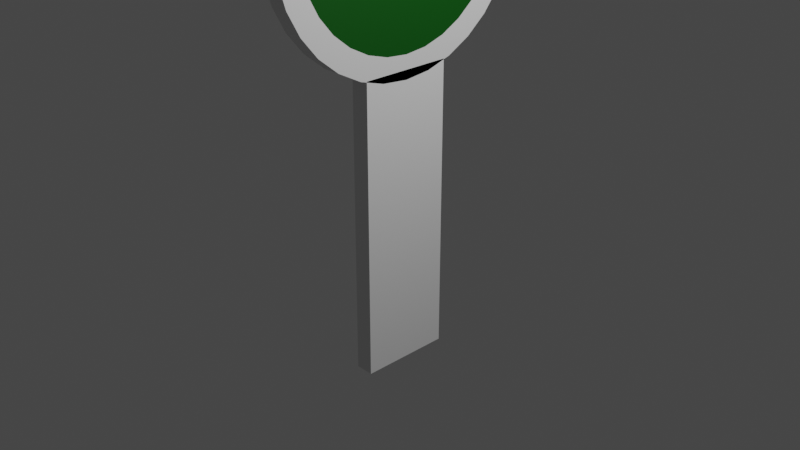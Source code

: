 # Source: kalauz_tabla.blend  (saved by Blender 2.93.21; exported with 4.5.12 LTS)
import bpy
from mathutils import Matrix  # noqa: F401  (used for matrix-valued properties, if any)

bpy.ops.wm.read_factory_settings(use_empty=True)
scene = bpy.context.scene
scene.name = 'Scene'

# ---- collections
col_collection = bpy.data.collections.new('Collection'); scene.collection.children.link(col_collection)

# ---- materials (node trees are filled in below, after node groups)
mat_material_001 = bpy.data.materials.new('Material.001')
mat_material_001.use_transparent_shadow = False
mat_material_002 = bpy.data.materials.new('Material.002')
mat_material_002.use_transparent_shadow = False
mat_material_003 = bpy.data.materials.new('Material.003')
mat_material_003.use_transparent_shadow = False

# ---- material node trees
mat_material_001.use_nodes = True; mat_material_001.node_tree.nodes.clear()
_N = mat_material_001.node_tree.nodes; _L = mat_material_001.node_tree.links
n0 = _N.new('ShaderNodeBsdfPrincipled'); n0.name = 'Principled BSDF'; n0.location = (10, 300)
n0.distribution = 'GGX'
n0.subsurface_method = 'BURLEY'
n0.inputs[3].default_value = 1.45
n0.inputs[27].default_value = (0.0, 0.0, 0.0, 1.0)
n0.inputs[28].default_value = 1.0
n1 = _N.new('ShaderNodeOutputMaterial'); n1.name = 'Material Output'; n1.location = (300, 300)
_L.new(n0.outputs[0], n1.inputs[0])
n1.is_active_output = True
mat_material_002.use_nodes = True; mat_material_002.node_tree.nodes.clear()
_N = mat_material_002.node_tree.nodes; _L = mat_material_002.node_tree.links
n0 = _N.new('ShaderNodeBsdfPrincipled'); n0.name = 'Principled BSDF'; n0.location = (10, 300)
n0.distribution = 'GGX'
n0.subsurface_method = 'BURLEY'
n0.inputs[0].default_value = (0.8, 0.000406, 0.0, 1.0)
n0.inputs[3].default_value = 1.45
n0.inputs[27].default_value = (0.0, 0.0, 0.0, 1.0)
n0.inputs[28].default_value = 1.0
n1 = _N.new('ShaderNodeOutputMaterial'); n1.name = 'Material Output'; n1.location = (300, 300)
_L.new(n0.outputs[0], n1.inputs[0])
n1.is_active_output = True
mat_material_003.use_nodes = True; mat_material_003.node_tree.nodes.clear()
_N = mat_material_003.node_tree.nodes; _L = mat_material_003.node_tree.links
n0 = _N.new('ShaderNodeBsdfPrincipled'); n0.name = 'Principled BSDF'; n0.location = (10, 300)
n0.distribution = 'GGX'
n0.subsurface_method = 'BURLEY'
n0.inputs[0].default_value = (0.0, 0.07937, 0.001887, 1.0)
n0.inputs[3].default_value = 1.45
n0.inputs[27].default_value = (0.0, 0.0, 0.0, 1.0)
n0.inputs[28].default_value = 1.0
n1 = _N.new('ShaderNodeOutputMaterial'); n1.name = 'Material Output'; n1.location = (300, 300)
_L.new(n0.outputs[0], n1.inputs[0])
n1.is_active_output = True

# ---- world
world_world = bpy.data.worlds.new('World'); scene.world = world_world
world_world.use_nodes = True; world_world.node_tree.nodes.clear()
_N = world_world.node_tree.nodes; _L = world_world.node_tree.links
n0 = _N.new('ShaderNodeOutputWorld'); n0.name = 'World Output'; n0.location = (300, 300)
n1 = _N.new('ShaderNodeBackground'); n1.name = 'Background'; n1.location = (10, 300)
n1.inputs[0].default_value = (0.05088, 0.05088, 0.05088, 1.0)
_L.new(n1.outputs[0], n0.inputs[0])
n0.is_active_output = True
world_world.color = (0.05088, 0.05088, 0.05088)
world_world.use_sun_shadow = False
world_world.sun_shadow_jitter_overblur = 0.0

# ---- cameras
cam_camera = bpy.data.cameras.new('Camera')
cam_camera.clip_end = 100.0
cam_camera.ortho_scale = 7.314

# ---- lights
light_light = bpy.data.lights.new('Light', 'POINT')
light_light.transmission_factor = 0.0
light_light.energy = 1000.0
light_light.shadow_soft_size = 0.1
light_light.shadow_maximum_resolution = 0.006
light_light.use_absolute_resolution = True

# ---- meshes
me_cube_001 = bpy.data.meshes.new('Cube.001')
me_cube_001.from_pydata([(-0.1, -0.5, -1.6), (-0.1, -0.5, 1.6), (-0.1, 0.5, -1.6), (-0.1, 0.5, 1.6), (0.1, -0.5, -1.6), (0.1, -0.5, 1.6), (0.1, 0.5, -1.6), (0.1, 0.5, 1.6)], [], [(0, 1, 3, 2), (2, 3, 7, 6), (6, 7, 5, 4), (4, 5, 1, 0), (2, 6, 4, 0), (7, 3, 1, 5)])
_uv = me_cube_001.uv_layers.new(name='UVMap')
_uv.uv.foreach_set('vector', [0.375, 0.0, 0.625, 0.0, 0.625, 0.25, 0.375, 0.25, 0.375, 0.25, 0.625, 0.25, 0.625, 0.5, 0.375, 0.5, 0.375, 0.5, 0.625, 0.5, 0.625, 0.75, 0.375, 0.75, 0.375, 0.75, 0.625, 0.75, 0.625, 1.0, 0.375, 1.0, 0.125, 0.5, 0.375, 0.5, 0.375, 0.75, 0.125, 0.75, 0.625, 0.5, 0.875, 0.5, 0.875, 0.75, 0.625, 0.75])
me_cube_001.use_remesh_fix_poles = True
me_cube_001.use_remesh_preserve_attributes = False
me_cube_001.update()
me_cylinder = bpy.data.meshes.new('Cylinder')
me_cylinder.from_pydata([(0.1, 1.249, 0.0), (-0.1, 1.249, -1.713e-07), (0.1, 1.225, 0.2436), (-0.1, 1.225, 0.2436), (0.1, 1.154, 0.4779), (-0.1, 1.154, 0.4779), (0.1, 1.038, 0.6938), (-0.1, 1.038, 0.6938), (0.1, 0.883, 0.883), (-0.1, 0.883, 0.883), (0.1, 0.6938, 1.038), (-0.1, 0.6938, 1.038), (0.1, 0.4779, 1.154), (-0.1, 0.4779, 1.154), (0.1, 0.2436, 1.225), (-0.1, 0.2436, 1.225), (0.1, -6.552e-08, 1.249), (-0.1, -6.552e-08, 1.249), (0.1, -0.2436, 1.225), (-0.1, -0.2436, 1.225), (0.1, -0.4779, 1.154), (-0.1, -0.4779, 1.154), (0.1, -0.6938, 1.038), (-0.1, -0.6938, 1.038), (0.1, -0.883, 0.883), (-0.1, -0.883, 0.883), (0.1, -1.038, 0.6938), (-0.1, -1.038, 0.6938), (0.1, -1.154, 0.4779), (-0.1, -1.154, 0.4779), (0.1, -1.225, 0.2436), (-0.1, -1.225, 0.2436), (0.1, -1.249, -1.638e-07), (-0.1, -1.249, -3.426e-07), (0.1, -1.225, -0.2436), (-0.1, -1.225, -0.2436), (0.1, -1.154, -0.4779), (-0.1, -1.154, -0.4779), (0.1, -1.038, -0.6938), (-0.1, -1.038, -0.6938), (0.1, -0.883, -0.883), (-0.1, -0.883, -0.883), (0.1, -0.6938, -1.038), (-0.1, -0.6938, -1.038), (0.1, -0.4779, -1.154), (-0.1, -0.4779, -1.154), (0.1, -0.2436, -1.225), (-0.1, -0.2436, -1.225), (0.1, 1.323e-08, -1.249), (-0.1, 1.323e-08, -1.249), (0.1, 0.2436, -1.225), (-0.1, 0.2436, -1.225), (0.1, 0.4779, -1.154), (-0.1, 0.4779, -1.154), (0.1, 0.6938, -1.038), (-0.1, 0.6938, -1.038), (0.1, 0.883, -0.883), (-0.1, 0.883, -0.883), (0.1, 1.038, -0.6938), (-0.1, 1.038, -0.6938), (0.1, 1.154, -0.4779), (-0.1, 1.154, -0.4779), (0.1, 1.225, -0.2436), (-0.1, 1.225, -0.2436), (-0.1, 1.471, 0.2926), (-0.1, 1.5, -1.788e-07), (-0.1, 1.386, 0.574), (-0.1, 1.247, 0.8334), (-0.1, 1.061, 1.061), (-0.1, 0.8334, 1.247), (-0.1, 0.574, 1.386), (-0.1, 0.2926, 1.471), (-0.1, -7.022e-08, 1.5), (-0.1, -0.2926, 1.471), (-0.1, -0.574, 1.386), (-0.1, -0.8334, 1.247), (-0.1, -1.061, 1.061), (-0.1, -1.247, 0.8334), (-0.1, -1.386, 0.574), (-0.1, -1.471, 0.2926), (-0.1, -1.5, -3.576e-07), (-0.1, -1.471, -0.2926), (-0.1, -1.386, -0.574), (-0.1, -1.247, -0.8334), (-0.1, -1.061, -1.061), (-0.1, -0.8334, -1.247), (-0.1, -0.574, -1.386), (-0.1, -0.2926, -1.471), (-0.1, 1.323e-08, -1.5), (-0.1, 0.2926, -1.471), (-0.1, 0.574, -1.386), (-0.1, 0.8334, -1.247), (-0.1, 1.061, -1.061), (-0.1, 1.247, -0.8334), (-0.1, 1.386, -0.574), (-0.1, 1.471, -0.2926), (0.1, 1.5, 0.0), (0.1, 1.471, 0.2926), (0.1, 1.386, 0.574), (0.1, 1.247, 0.8334), (0.1, 1.061, 1.061), (0.1, 0.8334, 1.247), (0.1, 0.574, 1.386), (0.1, 0.2926, 1.471), (0.1, -7.022e-08, 1.5), (0.1, -0.2926, 1.471), (0.1, -0.574, 1.386), (0.1, -0.8334, 1.247), (0.1, -1.061, 1.061), (0.1, -1.247, 0.8334), (0.1, -1.386, 0.574), (0.1, -1.471, 0.2926), (0.1, -1.5, -1.788e-07), (0.1, -1.471, -0.2926), (0.1, -1.386, -0.574), (0.1, -1.247, -0.8334), (0.1, -1.061, -1.061), (0.1, -0.8334, -1.247), (0.1, -0.574, -1.386), (0.1, -0.2926, -1.471), (0.1, 1.323e-08, -1.5), (0.1, 0.2926, -1.471), (0.1, 0.574, -1.386), (0.1, 0.8334, -1.247), (0.1, 1.061, -1.061), (0.1, 1.247, -0.8334), (0.1, 1.386, -0.574), (0.1, 1.471, -0.2926)], [], [(96, 65, 64, 97), (97, 64, 66, 98), (98, 66, 67, 99), (99, 67, 68, 100), (100, 68, 69, 101), (101, 69, 70, 102), (102, 70, 71, 103), (103, 71, 72, 104), (104, 72, 73, 105), (105, 73, 74, 106), (106, 74, 75, 107), (107, 75, 76, 108), (108, 76, 77, 109), (109, 77, 78, 110), (110, 78, 79, 111), (111, 79, 80, 112), (112, 80, 81, 113), (113, 81, 82, 114), (114, 82, 83, 115), (115, 83, 84, 116), (116, 84, 85, 117), (117, 85, 86, 118), (118, 86, 87, 119), (119, 87, 88, 120), (120, 88, 89, 121), (121, 89, 90, 122), (122, 90, 91, 123), (123, 91, 92, 124), (124, 92, 93, 125), (125, 93, 94, 126), (3, 1, 63, 61, 59, 57, 55, 53, 51, 49, 47, 45, 43, 41, 39, 37, 35, 33, 31, 29, 27, 25, 23, 21, 19, 17, 15, 13, 11, 9, 7, 5), (126, 94, 95, 127), (127, 95, 65, 96), (0, 2, 4, 6, 8, 10, 12, 14, 16, 18, 20, 22, 24, 26, 28, 30, 32, 34, 36, 38, 40, 42, 44, 46, 48, 50, 52, 54, 56, 58, 60, 62), (1, 3, 64, 65), (3, 5, 66, 64), (5, 7, 67, 66), (7, 9, 68, 67), (9, 11, 69, 68), (11, 13, 70, 69), (13, 15, 71, 70), (15, 17, 72, 71), (17, 19, 73, 72), (19, 21, 74, 73), (21, 23, 75, 74), (23, 25, 76, 75), (25, 27, 77, 76), (27, 29, 78, 77), (29, 31, 79, 78), (31, 33, 80, 79), (33, 35, 81, 80), (35, 37, 82, 81), (37, 39, 83, 82), (39, 41, 84, 83), (41, 43, 85, 84), (43, 45, 86, 85), (45, 47, 87, 86), (47, 49, 88, 87), (49, 51, 89, 88), (51, 53, 90, 89), (53, 55, 91, 90), (55, 57, 92, 91), (57, 59, 93, 92), (59, 61, 94, 93), (61, 63, 95, 94), (63, 1, 65, 95), (2, 0, 96, 97), (4, 2, 97, 98), (6, 4, 98, 99), (8, 6, 99, 100), (10, 8, 100, 101), (12, 10, 101, 102), (14, 12, 102, 103), (16, 14, 103, 104), (18, 16, 104, 105), (20, 18, 105, 106), (22, 20, 106, 107), (24, 22, 107, 108), (26, 24, 108, 109), (28, 26, 109, 110), (30, 28, 110, 111), (32, 30, 111, 112), (34, 32, 112, 113), (36, 34, 113, 114), (38, 36, 114, 115), (40, 38, 115, 116), (42, 40, 116, 117), (44, 42, 117, 118), (46, 44, 118, 119), (48, 46, 119, 120), (50, 48, 120, 121), (52, 50, 121, 122), (54, 52, 122, 123), (56, 54, 123, 124), (58, 56, 124, 125), (60, 58, 125, 126), (62, 60, 126, 127), (0, 62, 127, 96)])
me_cylinder.polygons.foreach_set('material_index', [0, 0, 0, 0, 0, 0, 0, 0, 0, 0, 0, 0, 0, 0, 0, 0, 0, 0, 0, 0, 0, 0, 0, 0, 0, 0, 0, 0, 0, 0, 1, 0, 0, 2, 0, 0, 0, 0, 0, 0, 0, 0, 0, 0, 0, 0, 0, 0, 0, 0, 0, 0, 0, 0, 0, 0, 0, 0, 0, 0, 0, 0, 0, 0, 0, 0, 0, 0, 0, 0, 0, 0, 0, 0, 0, 0, 0, 0, 0, 0, 0, 0, 0, 0, 0, 0, 0, 0, 0, 0, 0, 0, 0, 0, 0, 0, 0, 0])
_uv = me_cylinder.uv_layers.new(name='UVMap')
_uv.uv.foreach_set('vector', [1.0, 0.5, 1.0, 1.0, 0.9688, 1.0, 0.9688, 0.5, 0.9688, 0.5, 0.9688, 1.0, 0.9375, 1.0, 0.9375, 0.5, 0.9375, 0.5, 0.9375, 1.0, 0.9062, 1.0, 0.9062, 0.5, 0.9062, 0.5, 0.9062, 1.0, 0.875, 1.0, 0.875, 0.5, 0.875, 0.5, 0.875, 1.0, 0.8438, 1.0, 0.8438, 0.5, 0.8438, 0.5, 0.8438, 1.0, 0.8125, 1.0, 0.8125, 0.5, 0.8125, 0.5, 0.8125, 1.0, 0.7812, 1.0, 0.7812, 0.5, 0.7812, 0.5, 0.7812, 1.0, 0.75, 1.0, 0.75, 0.5, 0.75, 0.5, 0.75, 1.0, 0.7188, 1.0, 0.7188, 0.5, 0.7188, 0.5, 0.7188, 1.0, 0.6875, 1.0, 0.6875, 0.5, 0.6875, 0.5, 0.6875, 1.0, 0.6562, 1.0, 0.6562, 0.5, 0.6562, 0.5, 0.6562, 1.0, 0.625, 1.0, 0.625, 0.5, 0.625, 0.5, 0.625, 1.0, 0.5938, 1.0, 0.5938, 0.5, 0.5938, 0.5, 0.5938, 1.0, 0.5625, 1.0, 0.5625, 0.5, 0.5625, 0.5, 0.5625, 1.0, 0.5312, 1.0, 0.5312, 0.5, 0.5312, 0.5, 0.5312, 1.0, 0.5, 1.0, 0.5, 0.5, 0.5, 0.5, 0.5, 1.0, 0.4688, 1.0, 0.4688, 0.5, 0.4688, 0.5, 0.4688, 1.0, 0.4375, 1.0, 0.4375, 0.5, 0.4375, 0.5, 0.4375, 1.0, 0.4062, 1.0, 0.4062, 0.5, 0.4062, 0.5, 0.4062, 1.0, 0.375, 1.0, 0.375, 0.5, 0.375, 0.5, 0.375, 1.0, 0.3438, 1.0, 0.3438, 0.5, 0.3438, 0.5, 0.3438, 1.0, 0.3125, 1.0, 0.3125, 0.5, 0.3125, 0.5, 0.3125, 1.0, 0.2812, 1.0, 0.2812, 0.5, 0.2812, 0.5, 0.2812, 1.0, 0.25, 1.0, 0.25, 0.5, 0.25, 0.5, 0.25, 1.0, 0.2188, 1.0, 0.2188, 0.5, 0.2188, 0.5, 0.2188, 1.0, 0.1875, 1.0, 0.1875, 0.5, 0.1875, 0.5, 0.1875, 1.0, 0.1562, 1.0, 0.1562, 0.5, 0.1562, 0.5, 0.1562, 1.0, 0.125, 1.0, 0.125, 0.5, 0.125, 0.5, 0.125, 1.0, 0.09375, 1.0, 0.09375, 0.5, 0.09375, 0.5, 0.09375, 1.0, 0.0625, 1.0, 0.0625, 0.5, 0.289, 0.446, 0.25, 0.4498, 0.211, 0.446, 0.1735, 0.4346, 0.139, 0.4161, 0.1087, 0.3913, 0.08387, 0.361, 0.0654, 0.3265, 0.05403, 0.289, 0.05019, 0.25, 0.05403, 0.211, 0.0654, 0.1735, 0.08387, 0.139, 0.1087, 0.1087, 0.139, 0.08387, 0.1735, 0.0654, 0.211, 0.05403, 0.25, 0.05019, 0.289, 0.05403, 0.3265, 0.0654, 0.361, 0.08387, 0.3913, 0.1087, 0.4161, 0.139, 0.4346, 0.1735, 0.446, 0.211, 0.4498, 0.25, 0.446, 0.289, 0.4346, 0.3265, 0.4161, 0.361, 0.3913, 0.3913, 0.361, 0.4161, 0.3265, 0.4346, 0.0625, 0.5, 0.0625, 1.0, 0.03125, 1.0, 0.03125, 0.5, 0.03125, 0.5, 0.03125, 1.0, 0.0, 1.0, 0.0, 0.5, 0.75, 0.4498, 0.789, 0.446, 0.8265, 0.4346, 0.861, 0.4161, 0.8913, 0.3913, 0.9161, 0.361, 0.9346, 0.3265, 0.946, 0.289, 0.9498, 0.25, 0.946, 0.211, 0.9346, 0.1735, 0.9161, 0.139, 0.8913, 0.1087, 0.861, 0.08387, 0.8265, 0.0654, 0.789, 0.05403, 0.75, 0.05019, 0.711, 0.05403, 0.6735, 0.0654, 0.639, 0.08387, 0.6087, 0.1087, 0.5839, 0.139, 0.5654, 0.1735, 0.554, 0.211, 0.5502, 0.25, 0.554, 0.289, 0.5654, 0.3265, 0.5839, 0.361, 0.6087, 0.3913, 0.639, 0.4161, 0.6735, 0.4346, 0.711, 0.446, 0.25, 0.4498, 0.289, 0.446, 0.2968, 0.4854, 0.25, 0.49, 0.289, 0.446, 0.3265, 0.4346, 0.3418, 0.4717, 0.2968, 0.4854, 0.3265, 0.4346, 0.361, 0.4161, 0.3833, 0.4496, 0.3418, 0.4717, 0.361, 0.4161, 0.3913, 0.3913, 0.4197, 0.4197, 0.3833, 0.4496, 0.3913, 0.3913, 0.4161, 0.361, 0.4496, 0.3833, 0.4197, 0.4197, 0.4161, 0.361, 0.4346, 0.3265, 0.4717, 0.3418, 0.4496, 0.3833, 0.4346, 0.3265, 0.446, 0.289, 0.4854, 0.2968, 0.4717, 0.3418, 0.446, 0.289, 0.4498, 0.25, 0.49, 0.25, 0.4854, 0.2968, 0.4498, 0.25, 0.446, 0.211, 0.4854, 0.2032, 0.49, 0.25, 0.446, 0.211, 0.4346, 0.1735, 0.4717, 0.1582, 0.4854, 0.2032, 0.4346, 0.1735, 0.4161, 0.139, 0.4496, 0.1167, 0.4717, 0.1582, 0.4161, 0.139, 0.3913, 0.1087, 0.4197, 0.08029, 0.4496, 0.1167, 0.3913, 0.1087, 0.361, 0.08387, 0.3833, 0.05045, 0.4197, 0.08029, 0.361, 0.08387, 0.3265, 0.0654, 0.3418, 0.02827, 0.3833, 0.05045, 0.3265, 0.0654, 0.289, 0.05403, 0.2968, 0.01461, 0.3418, 0.02827, 0.289, 0.05403, 0.25, 0.05019, 0.25, 0.01, 0.2968, 0.01461, 0.25, 0.05019, 0.211, 0.05403, 0.2032, 0.01461, 0.25, 0.01, 0.211, 0.05403, 0.1735, 0.0654, 0.1582, 0.02827, 0.2032, 0.01461, 0.1735, 0.0654, 0.139, 0.08387, 0.1167, 0.05045, 0.1582, 0.02827, 0.139, 0.08387, 0.1087, 0.1087, 0.08029, 0.08029, 0.1167, 0.05045, 0.1087, 0.1087, 0.08387, 0.139, 0.05045, 0.1167, 0.08029, 0.08029, 0.08387, 0.139, 0.0654, 0.1735, 0.02827, 0.1582, 0.05045, 0.1167, 0.0654, 0.1735, 0.05403, 0.211, 0.01461, 0.2032, 0.02827, 0.1582, 0.05403, 0.211, 0.05019, 0.25, 0.01, 0.25, 0.01461, 0.2032, 0.05019, 0.25, 0.05403, 0.289, 0.01461, 0.2968, 0.01, 0.25, 0.05403, 0.289, 0.0654, 0.3265, 0.02827, 0.3418, 0.01461, 0.2968, 0.0654, 0.3265, 0.08387, 0.361, 0.05045, 0.3833, 0.02827, 0.3418, 0.08387, 0.361, 0.1087, 0.3913, 0.08029, 0.4197, 0.05045, 0.3833, 0.1087, 0.3913, 0.139, 0.4161, 0.1167, 0.4496, 0.08029, 0.4197, 0.139, 0.4161, 0.1735, 0.4346, 0.1582, 0.4717, 0.1167, 0.4496, 0.1735, 0.4346, 0.211, 0.446, 0.2032, 0.4854, 0.1582, 0.4717, 0.211, 0.446, 0.25, 0.4498, 0.25, 0.49, 0.2032, 0.4854, 0.789, 0.446, 0.75, 0.4498, 0.75, 0.49, 0.7968, 0.4854, 0.8265, 0.4346, 0.789, 0.446, 0.7968, 0.4854, 0.8418, 0.4717, 0.861, 0.4161, 0.8265, 0.4346, 0.8418, 0.4717, 0.8833, 0.4496, 0.8913, 0.3913, 0.861, 0.4161, 0.8833, 0.4496, 0.9197, 0.4197, 0.9161, 0.361, 0.8913, 0.3913, 0.9197, 0.4197, 0.9496, 0.3833, 0.9346, 0.3265, 0.9161, 0.361, 0.9496, 0.3833, 0.9717, 0.3418, 0.946, 0.289, 0.9346, 0.3265, 0.9717, 0.3418, 0.9854, 0.2968, 0.9498, 0.25, 0.946, 0.289, 0.9854, 0.2968, 0.99, 0.25, 0.946, 0.211, 0.9498, 0.25, 0.99, 0.25, 0.9854, 0.2032, 0.9346, 0.1735, 0.946, 0.211, 0.9854, 0.2032, 0.9717, 0.1582, 0.9161, 0.139, 0.9346, 0.1735, 0.9717, 0.1582, 0.9496, 0.1167, 0.8913, 0.1087, 0.9161, 0.139, 0.9496, 0.1167, 0.9197, 0.08029, 0.861, 0.08387, 0.8913, 0.1087, 0.9197, 0.08029, 0.8833, 0.05045, 0.8265, 0.0654, 0.861, 0.08387, 0.8833, 0.05045, 0.8418, 0.02827, 0.789, 0.05403, 0.8265, 0.0654, 0.8418, 0.02827, 0.7968, 0.01461, 0.75, 0.05019, 0.789, 0.05403, 0.7968, 0.01461, 0.75, 0.01, 0.711, 0.05403, 0.75, 0.05019, 0.75, 0.01, 0.7032, 0.01461, 0.6735, 0.0654, 0.711, 0.05403, 0.7032, 0.01461, 0.6582, 0.02827, 0.639, 0.08387, 0.6735, 0.0654, 0.6582, 0.02827, 0.6167, 0.05045, 0.6087, 0.1087, 0.639, 0.08387, 0.6167, 0.05045, 0.5803, 0.08029, 0.5839, 0.139, 0.6087, 0.1087, 0.5803, 0.08029, 0.5504, 0.1167, 0.5654, 0.1735, 0.5839, 0.139, 0.5504, 0.1167, 0.5283, 0.1582, 0.554, 0.211, 0.5654, 0.1735, 0.5283, 0.1582, 0.5146, 0.2032, 0.5502, 0.25, 0.554, 0.211, 0.5146, 0.2032, 0.51, 0.25, 0.554, 0.289, 0.5502, 0.25, 0.51, 0.25, 0.5146, 0.2968, 0.5654, 0.3265, 0.554, 0.289, 0.5146, 0.2968, 0.5283, 0.3418, 0.5839, 0.361, 0.5654, 0.3265, 0.5283, 0.3418, 0.5504, 0.3833, 0.6087, 0.3913, 0.5839, 0.361, 0.5504, 0.3833, 0.5803, 0.4197, 0.639, 0.4161, 0.6087, 0.3913, 0.5803, 0.4197, 0.6167, 0.4496, 0.6735, 0.4346, 0.639, 0.4161, 0.6167, 0.4496, 0.6582, 0.4717, 0.711, 0.446, 0.6735, 0.4346, 0.6582, 0.4717, 0.7032, 0.4854, 0.75, 0.4498, 0.711, 0.446, 0.7032, 0.4854, 0.75, 0.49])
me_cylinder.materials.append(mat_material_001)
me_cylinder.materials.append(mat_material_002)
me_cylinder.materials.append(mat_material_003)
me_cylinder.use_remesh_fix_poles = True
me_cylinder.use_remesh_preserve_attributes = False
me_cylinder.update()

# ---- objects
ob_light = bpy.data.objects.new('Light', light_light)
ob_camera = bpy.data.objects.new('Camera', cam_camera)
ob_cube = bpy.data.objects.new('Cube', me_cube_001)
ob_cylinder = bpy.data.objects.new('Cylinder', me_cylinder)

# ---- transforms, parenting, visibility, modifiers, constraints
ob_light.location = (4.076, 1.005, 5.904)
ob_light.rotation_euler = (0.6503, 0.05522, 1.866)
ob_light.lock_rotations_4d = False
ob_light.empty_display_type = 'ARROWS'
ob_light.color = (0.0, 0.0, 0.0, 0.0)
ob_light.lineart.crease_threshold = 0.0
ob_camera.location = (7.359, -6.926, 4.958)
ob_camera.rotation_euler = (1.109, 0.0, 0.8149)
ob_camera.lock_rotations_4d = False
ob_camera.empty_display_type = 'ARROWS'
ob_camera.color = (0.0, 0.0, 0.0, 0.0)
ob_camera.display_type = 'WIRE'
ob_camera.lineart.crease_threshold = 0.0
ob_cube.location = (0.0, 0.0, 0.0)
ob_cylinder.location = (0.0, 0.0, 3.0)

# ---- collection membership
col_collection.objects.link(ob_light)
col_collection.objects.link(ob_camera)
col_collection.objects.link(ob_cube)
col_collection.objects.link(ob_cylinder)

# ---- scene / render settings (as saved in the file)
scene.camera = ob_camera
scene.frame_start = 1; scene.frame_end = 250; scene.frame_set(1)
scene.render.engine = 'BLENDER_EEVEE_NEXT'
scene.cycles.use_denoising = False
scene.cycles.samples = 128
scene.cycles.sampling_pattern = 'TABULATED_SOBOL'
scene.cycles.use_adaptive_sampling = False
scene.cycles.use_light_tree = False
scene.view_settings.view_transform = 'Filmic'
bpy.context.view_layer.update()
